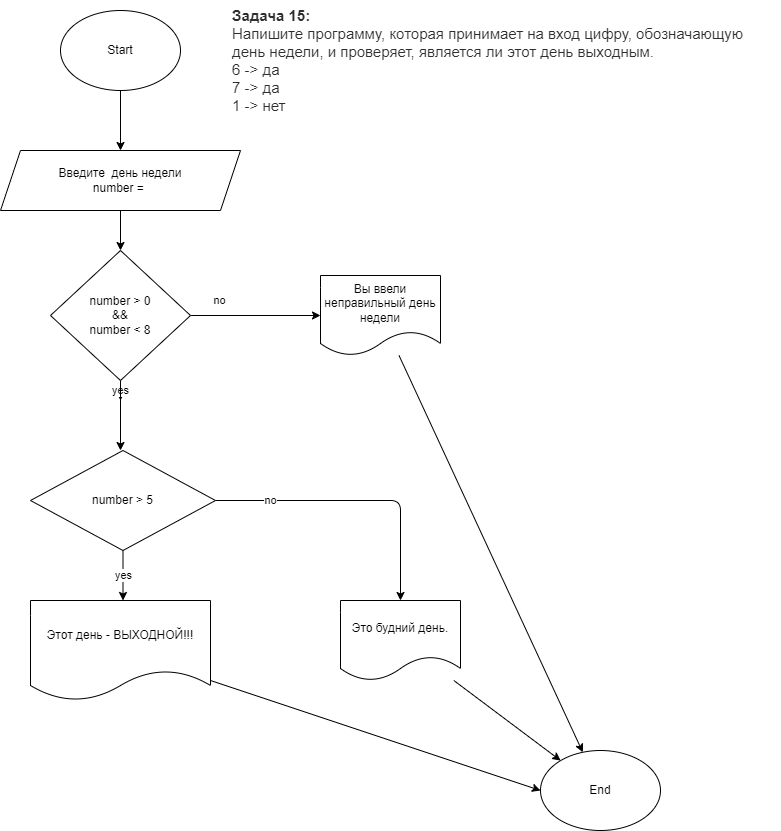

The diagram above was exported from draw.io. Its source (the exported page's mxGraphModel, read from the mxfile embedded in the PNG):
<mxGraphModel dx="820" dy="325" grid="1" gridSize="10" guides="1" tooltips="1" connect="1" arrows="1" fold="1" page="1" pageScale="1" pageWidth="827" pageHeight="1169" math="0" shadow="0">
  <root>
    <mxCell id="0" />
    <mxCell id="1" parent="0" />
    <mxCell id="4" style="edgeStyle=none;html=1;entryX=0.5;entryY=0;entryDx=0;entryDy=0;" parent="1" source="2" target="3" edge="1">
      <mxGeometry relative="1" as="geometry" />
    </mxCell>
    <mxCell id="2" value="Start" style="ellipse;whiteSpace=wrap;html=1;" parent="1" vertex="1">
      <mxGeometry x="80" y="10" width="120" height="80" as="geometry" />
    </mxCell>
    <mxCell id="6" value="" style="edgeStyle=none;html=1;" parent="1" source="3" edge="1">
      <mxGeometry relative="1" as="geometry">
        <mxPoint x="140" y="250" as="targetPoint" />
      </mxGeometry>
    </mxCell>
    <mxCell id="3" value="Введите&amp;nbsp; день недели&lt;br&gt;number =&amp;nbsp;" style="shape=parallelogram;perimeter=parallelogramPerimeter;whiteSpace=wrap;html=1;fixedSize=1;" parent="1" vertex="1">
      <mxGeometry x="20" y="150" width="240" height="60" as="geometry" />
    </mxCell>
    <mxCell id="10" value="yes" style="edgeStyle=none;html=1;" parent="1" source="8" edge="1">
      <mxGeometry relative="1" as="geometry">
        <mxPoint x="140" y="400" as="targetPoint" />
      </mxGeometry>
    </mxCell>
    <mxCell id="13" value="no" style="edgeStyle=none;html=1;" parent="1" source="8" edge="1">
      <mxGeometry x="-0.5556" y="15" relative="1" as="geometry">
        <mxPoint x="340" y="315" as="targetPoint" />
        <Array as="points" />
        <mxPoint as="offset" />
      </mxGeometry>
    </mxCell>
    <mxCell id="21" style="edgeStyle=none;html=1;" parent="1" source="8" edge="1">
      <mxGeometry relative="1" as="geometry">
        <mxPoint x="140" y="450" as="targetPoint" />
      </mxGeometry>
    </mxCell>
    <mxCell id="8" value="number &amp;gt; 0&lt;br&gt;&amp;amp;&amp;amp;&lt;br&gt;number &amp;lt; 8" style="rhombus;whiteSpace=wrap;html=1;" parent="1" vertex="1">
      <mxGeometry x="70" y="250" width="140" height="130" as="geometry" />
    </mxCell>
    <mxCell id="30" style="edgeStyle=none;html=1;" edge="1" parent="1" source="14" target="28">
      <mxGeometry relative="1" as="geometry" />
    </mxCell>
    <mxCell id="14" value="Вы ввели неправильный день недели" style="shape=document;whiteSpace=wrap;html=1;boundedLbl=1;" parent="1" vertex="1">
      <mxGeometry x="340" y="275" width="120" height="80" as="geometry" />
    </mxCell>
    <mxCell id="27" style="edgeStyle=none;html=1;" edge="1" parent="1" source="17">
      <mxGeometry relative="1" as="geometry">
        <mxPoint x="560" y="790" as="targetPoint" />
      </mxGeometry>
    </mxCell>
    <mxCell id="17" value="Этот день - ВЫХОДНОЙ!!!" style="shape=document;whiteSpace=wrap;html=1;boundedLbl=1;" parent="1" vertex="1">
      <mxGeometry x="50" y="600" width="180" height="100" as="geometry" />
    </mxCell>
    <mxCell id="22" value="&lt;span style=&quot;box-sizing: border-box ; font-weight: 700 ; color: rgb(44 , 45 , 48) ; font-family: &amp;#34;roboto&amp;#34; , &amp;#34;san francisco&amp;#34; , &amp;#34;helvetica neue&amp;#34; , &amp;#34;helvetica&amp;#34; , &amp;#34;arial&amp;#34; ; font-size: 15px ; background-color: rgb(255 , 255 , 255)&quot;&gt;Задача 15:&lt;/span&gt;&lt;span style=&quot;color: rgb(44 , 45 , 48) ; font-family: &amp;#34;roboto&amp;#34; , &amp;#34;san francisco&amp;#34; , &amp;#34;helvetica neue&amp;#34; , &amp;#34;helvetica&amp;#34; , &amp;#34;arial&amp;#34; ; font-size: 15px ; background-color: rgb(255 , 255 , 255)&quot;&gt;&amp;nbsp;&lt;/span&gt;&lt;p style=&quot;box-sizing: border-box ; margin: 0px ; font-weight: 400 ; color: rgb(44 , 45 , 48) ; font-family: &amp;#34;roboto&amp;#34; , &amp;#34;san francisco&amp;#34; , &amp;#34;helvetica neue&amp;#34; , &amp;#34;helvetica&amp;#34; , &amp;#34;arial&amp;#34; ; font-size: 15px ; font-style: normal ; letter-spacing: normal ; text-indent: 0px ; text-transform: none ; word-spacing: 0px ; background-color: rgb(255 , 255 , 255)&quot;&gt;Напишите программу, которая принимает на вход цифру, обозначающую день недели, и проверяет, является ли этот день выходным.&lt;/p&gt;&lt;p style=&quot;box-sizing: border-box ; margin: 0px ; font-weight: 400 ; color: rgb(44 , 45 , 48) ; font-family: &amp;#34;roboto&amp;#34; , &amp;#34;san francisco&amp;#34; , &amp;#34;helvetica neue&amp;#34; , &amp;#34;helvetica&amp;#34; , &amp;#34;arial&amp;#34; ; font-size: 15px ; font-style: normal ; letter-spacing: normal ; text-indent: 0px ; text-transform: none ; word-spacing: 0px ; background-color: rgb(255 , 255 , 255)&quot;&gt;6 -&amp;gt; да&lt;br style=&quot;box-sizing: border-box&quot;&gt;7 -&amp;gt; да&lt;br style=&quot;box-sizing: border-box&quot;&gt;1 -&amp;gt; нет&lt;/p&gt;" style="text;whiteSpace=wrap;html=1;" vertex="1" parent="1">
      <mxGeometry x="250" width="550" height="90" as="geometry" />
    </mxCell>
    <mxCell id="24" value="yes" style="edgeStyle=none;html=1;" edge="1" parent="1" source="23">
      <mxGeometry relative="1" as="geometry">
        <mxPoint x="142.5" y="600" as="targetPoint" />
      </mxGeometry>
    </mxCell>
    <mxCell id="25" value="no" style="edgeStyle=none;html=1;" edge="1" parent="1" source="23">
      <mxGeometry x="-0.614" relative="1" as="geometry">
        <mxPoint x="420" y="600" as="targetPoint" />
        <Array as="points">
          <mxPoint x="420" y="500" />
        </Array>
        <mxPoint as="offset" />
      </mxGeometry>
    </mxCell>
    <mxCell id="23" value="number &amp;gt; 5" style="rhombus;whiteSpace=wrap;html=1;" vertex="1" parent="1">
      <mxGeometry x="50" y="450" width="185" height="100" as="geometry" />
    </mxCell>
    <mxCell id="29" style="edgeStyle=none;html=1;" edge="1" parent="1" source="26" target="28">
      <mxGeometry relative="1" as="geometry" />
    </mxCell>
    <mxCell id="26" value="Это будний день." style="shape=document;whiteSpace=wrap;html=1;boundedLbl=1;" vertex="1" parent="1">
      <mxGeometry x="360" y="600" width="120" height="80" as="geometry" />
    </mxCell>
    <mxCell id="28" value="End" style="ellipse;whiteSpace=wrap;html=1;" vertex="1" parent="1">
      <mxGeometry x="560" y="750" width="120" height="80" as="geometry" />
    </mxCell>
  </root>
</mxGraphModel>